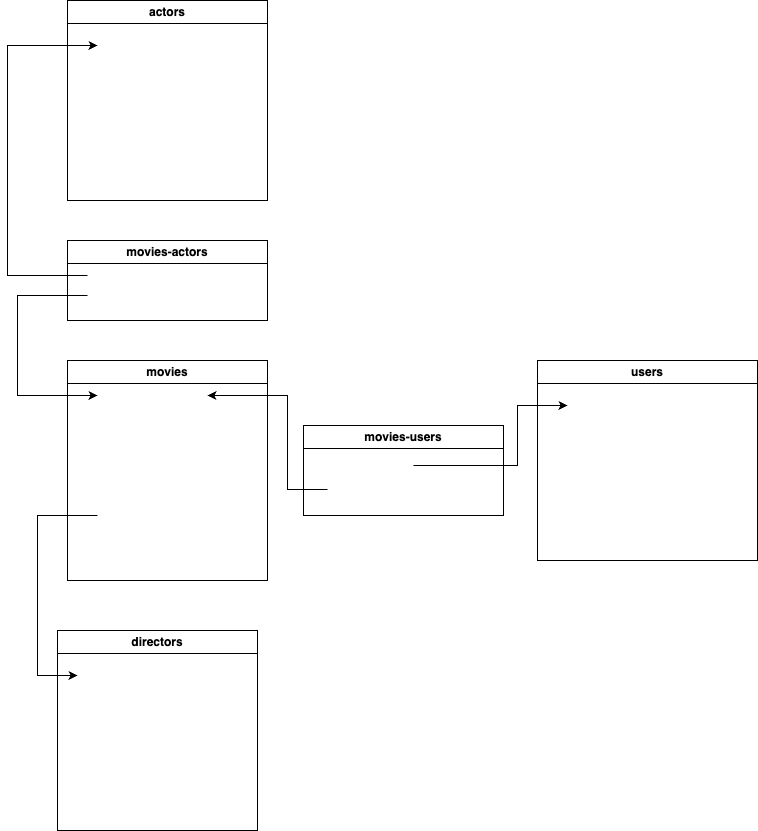

The diagram above was exported from draw.io. Its source (the exported page's mxGraphModel, read from the mxfile embedded in the PNG):
<mxGraphModel dx="908" dy="969" grid="1" gridSize="10" guides="1" tooltips="1" connect="1" arrows="1" fold="1" page="1" pageScale="1" pageWidth="827" pageHeight="1169" math="0" shadow="0">
  <root>
    <mxCell id="0" />
    <mxCell id="1" parent="0" />
    <mxCell id="jU8Mt6bTMyw1byEK8R4U-1" value="movies" style="swimlane;whiteSpace=wrap;html=1;" parent="1" vertex="1">
      <mxGeometry x="930" y="440" width="200" height="220" as="geometry" />
    </mxCell>
    <mxCell id="jU8Mt6bTMyw1byEK8R4U-2" value="title VARCHAR(255)" style="text;strokeColor=none;align=left;fillColor=none;html=1;verticalAlign=middle;whiteSpace=wrap;rounded=0;fontColor=#FFFFFF;" parent="jU8Mt6bTMyw1byEK8R4U-1" vertex="1">
      <mxGeometry x="30" y="50" width="130" height="30" as="geometry" />
    </mxCell>
    <mxCell id="jU8Mt6bTMyw1byEK8R4U-4" value="director_id FK&amp;nbsp;" style="text;strokeColor=none;align=left;fillColor=none;html=1;verticalAlign=middle;whiteSpace=wrap;rounded=0;fontColor=#FFFFFF;" parent="jU8Mt6bTMyw1byEK8R4U-1" vertex="1">
      <mxGeometry x="30" y="140" width="110" height="30" as="geometry" />
    </mxCell>
    <mxCell id="jU8Mt6bTMyw1byEK8R4U-5" value="duration INT" style="text;strokeColor=none;align=left;fillColor=none;html=1;verticalAlign=middle;whiteSpace=wrap;rounded=0;fontColor=#FFFFFF;" parent="jU8Mt6bTMyw1byEK8R4U-1" vertex="1">
      <mxGeometry x="30" y="80" width="120" height="30" as="geometry" />
    </mxCell>
    <mxCell id="jU8Mt6bTMyw1byEK8R4U-6" value="year DATE" style="text;strokeColor=none;align=left;fillColor=none;html=1;verticalAlign=middle;whiteSpace=wrap;rounded=0;fontColor=#FFFFFF;" parent="jU8Mt6bTMyw1byEK8R4U-1" vertex="1">
      <mxGeometry x="30" y="110" width="120" height="30" as="geometry" />
    </mxCell>
    <mxCell id="jU8Mt6bTMyw1byEK8R4U-7" value="id INT PRIMARY" style="text;strokeColor=none;align=left;fillColor=none;html=1;verticalAlign=middle;whiteSpace=wrap;rounded=0;fontColor=#FFFFFF;" parent="jU8Mt6bTMyw1byEK8R4U-1" vertex="1">
      <mxGeometry x="30" y="20" width="110" height="30" as="geometry" />
    </mxCell>
    <mxCell id="jU8Mt6bTMyw1byEK8R4U-8" value="users" style="swimlane;whiteSpace=wrap;html=1;" parent="1" vertex="1">
      <mxGeometry x="1400" y="440" width="220" height="200" as="geometry" />
    </mxCell>
    <mxCell id="jU8Mt6bTMyw1byEK8R4U-9" value="lastname VARCHAR(255)" style="text;strokeColor=none;align=left;fillColor=none;html=1;verticalAlign=middle;whiteSpace=wrap;rounded=0;fontColor=#FFFFFF;" parent="jU8Mt6bTMyw1byEK8R4U-8" vertex="1">
      <mxGeometry x="30" y="50" width="140" height="30" as="geometry" />
    </mxCell>
    <mxCell id="jU8Mt6bTMyw1byEK8R4U-10" value="firstname VARCHAR(255)" style="text;strokeColor=none;align=left;fillColor=none;html=1;verticalAlign=middle;whiteSpace=wrap;rounded=0;fontColor=#FFFFFF;" parent="jU8Mt6bTMyw1byEK8R4U-8" vertex="1">
      <mxGeometry x="30" y="70" width="150" height="30" as="geometry" />
    </mxCell>
    <mxCell id="jU8Mt6bTMyw1byEK8R4U-11" value="email VARCHAR(255)" style="text;strokeColor=none;align=left;fillColor=none;html=1;verticalAlign=middle;whiteSpace=wrap;rounded=0;fontColor=#FFFFFF;" parent="jU8Mt6bTMyw1byEK8R4U-8" vertex="1">
      <mxGeometry x="30" y="100" width="140" height="26" as="geometry" />
    </mxCell>
    <mxCell id="jU8Mt6bTMyw1byEK8R4U-12" value="password VARCHAR(255)" style="text;strokeColor=none;align=left;fillColor=none;html=1;verticalAlign=middle;whiteSpace=wrap;rounded=0;fontColor=#FFFFFF;" parent="jU8Mt6bTMyw1byEK8R4U-8" vertex="1">
      <mxGeometry x="30" y="120" width="150" height="30" as="geometry" />
    </mxCell>
    <mxCell id="jU8Mt6bTMyw1byEK8R4U-13" value="role INT" style="text;strokeColor=none;align=left;fillColor=none;html=1;verticalAlign=middle;whiteSpace=wrap;rounded=0;fontColor=#FFFFFF;" parent="jU8Mt6bTMyw1byEK8R4U-8" vertex="1">
      <mxGeometry x="30" y="144" width="60" height="30" as="geometry" />
    </mxCell>
    <mxCell id="jU8Mt6bTMyw1byEK8R4U-14" value="id INT PRIMARY" style="text;strokeColor=none;align=left;fillColor=none;html=1;verticalAlign=middle;whiteSpace=wrap;rounded=0;fontColor=#FFFFFF;" parent="jU8Mt6bTMyw1byEK8R4U-8" vertex="1">
      <mxGeometry x="30" y="30" width="120" height="30" as="geometry" />
    </mxCell>
    <mxCell id="jU8Mt6bTMyw1byEK8R4U-15" value="directors" style="swimlane;whiteSpace=wrap;html=1;" parent="1" vertex="1">
      <mxGeometry x="920" y="710" width="200" height="200" as="geometry" />
    </mxCell>
    <mxCell id="jU8Mt6bTMyw1byEK8R4U-16" value="lastname VARCHAR(255)" style="text;strokeColor=none;align=left;fillColor=none;html=1;verticalAlign=middle;whiteSpace=wrap;rounded=0;fontColor=#FFFFFF;" parent="jU8Mt6bTMyw1byEK8R4U-15" vertex="1">
      <mxGeometry x="20" y="60" width="150" height="30" as="geometry" />
    </mxCell>
    <mxCell id="jU8Mt6bTMyw1byEK8R4U-17" value="firstname VARCHAR(255)" style="text;strokeColor=none;align=left;fillColor=none;html=1;verticalAlign=middle;whiteSpace=wrap;rounded=0;fontColor=#FFFFFF;" parent="jU8Mt6bTMyw1byEK8R4U-15" vertex="1">
      <mxGeometry x="20" y="90" width="150" height="30" as="geometry" />
    </mxCell>
    <mxCell id="jU8Mt6bTMyw1byEK8R4U-18" value="id INT PRIMARY" style="text;strokeColor=none;align=left;fillColor=none;html=1;verticalAlign=middle;whiteSpace=wrap;rounded=0;fontColor=#FFFFFF;" parent="jU8Mt6bTMyw1byEK8R4U-15" vertex="1">
      <mxGeometry x="20" y="30" width="100" height="30" as="geometry" />
    </mxCell>
    <mxCell id="jU8Mt6bTMyw1byEK8R4U-19" value="actors" style="swimlane;whiteSpace=wrap;html=1;fillStyle=solid;" parent="1" vertex="1">
      <mxGeometry x="930" y="80" width="200" height="200" as="geometry" />
    </mxCell>
    <mxCell id="jU8Mt6bTMyw1byEK8R4U-20" value="lastname VARCHAR(255)" style="text;strokeColor=none;align=left;fillColor=none;html=1;verticalAlign=middle;whiteSpace=wrap;rounded=0;fontColor=#FFFFFF;" parent="jU8Mt6bTMyw1byEK8R4U-19" vertex="1">
      <mxGeometry x="30" y="50" width="170" height="30" as="geometry" />
    </mxCell>
    <mxCell id="jU8Mt6bTMyw1byEK8R4U-21" value="firstname VARCHAR(255)" style="text;strokeColor=none;align=left;fillColor=none;html=1;verticalAlign=middle;whiteSpace=wrap;rounded=0;fontColor=#FFFFFF;" parent="jU8Mt6bTMyw1byEK8R4U-19" vertex="1">
      <mxGeometry x="30" y="76" width="160" height="30" as="geometry" />
    </mxCell>
    <mxCell id="jU8Mt6bTMyw1byEK8R4U-22" value="role VARCHAR(255)" style="text;strokeColor=none;align=left;fillColor=none;html=1;verticalAlign=middle;whiteSpace=wrap;rounded=0;fontColor=#FFFFFF;" parent="jU8Mt6bTMyw1byEK8R4U-19" vertex="1">
      <mxGeometry x="30" y="106" width="150" height="30" as="geometry" />
    </mxCell>
    <mxCell id="jU8Mt6bTMyw1byEK8R4U-23" value="birth_date DATE" style="text;strokeColor=none;align=left;fillColor=none;html=1;verticalAlign=middle;whiteSpace=wrap;rounded=0;fontColor=#FFFFFF;" parent="jU8Mt6bTMyw1byEK8R4U-19" vertex="1">
      <mxGeometry x="30" y="132" width="120" height="30" as="geometry" />
    </mxCell>
    <mxCell id="jU8Mt6bTMyw1byEK8R4U-24" value="id&amp;nbsp;INT PRIMARY" style="text;strokeColor=none;align=left;fillColor=none;html=1;verticalAlign=middle;whiteSpace=wrap;rounded=0;fontColor=#FFFFFF;" parent="jU8Mt6bTMyw1byEK8R4U-19" vertex="1">
      <mxGeometry x="30" y="30" width="140" height="30" as="geometry" />
    </mxCell>
    <mxCell id="jU8Mt6bTMyw1byEK8R4U-25" value="movies-users" style="swimlane;whiteSpace=wrap;html=1;" parent="1" vertex="1">
      <mxGeometry x="1166" y="505" width="200" height="90" as="geometry" />
    </mxCell>
    <mxCell id="jU8Mt6bTMyw1byEK8R4U-26" value="movie_id FK" style="text;strokeColor=none;align=left;fillColor=none;html=1;verticalAlign=middle;whiteSpace=wrap;rounded=0;fontColor=#FFFFFF;" parent="jU8Mt6bTMyw1byEK8R4U-25" vertex="1">
      <mxGeometry x="24" y="49" width="100" height="30" as="geometry" />
    </mxCell>
    <mxCell id="jU8Mt6bTMyw1byEK8R4U-27" value="user_id FK" style="text;strokeColor=none;align=left;fillColor=none;html=1;verticalAlign=middle;whiteSpace=wrap;rounded=0;fontColor=#FFFFFF;" parent="jU8Mt6bTMyw1byEK8R4U-25" vertex="1">
      <mxGeometry x="24" y="25" width="86" height="30" as="geometry" />
    </mxCell>
    <mxCell id="jU8Mt6bTMyw1byEK8R4U-28" style="edgeStyle=orthogonalEdgeStyle;rounded=0;orthogonalLoop=1;jettySize=auto;html=1;entryX=0;entryY=0.5;entryDx=0;entryDy=0;" parent="1" source="jU8Mt6bTMyw1byEK8R4U-27" target="jU8Mt6bTMyw1byEK8R4U-14" edge="1">
      <mxGeometry relative="1" as="geometry">
        <Array as="points">
          <mxPoint x="1380" y="545" />
          <mxPoint x="1380" y="485" />
        </Array>
      </mxGeometry>
    </mxCell>
    <mxCell id="jU8Mt6bTMyw1byEK8R4U-29" style="edgeStyle=orthogonalEdgeStyle;rounded=0;orthogonalLoop=1;jettySize=auto;html=1;entryX=1;entryY=0.5;entryDx=0;entryDy=0;" parent="1" source="jU8Mt6bTMyw1byEK8R4U-26" target="jU8Mt6bTMyw1byEK8R4U-7" edge="1">
      <mxGeometry relative="1" as="geometry">
        <Array as="points">
          <mxPoint x="1150" y="569" />
          <mxPoint x="1150" y="475" />
        </Array>
      </mxGeometry>
    </mxCell>
    <mxCell id="jU8Mt6bTMyw1byEK8R4U-30" style="edgeStyle=orthogonalEdgeStyle;rounded=0;orthogonalLoop=1;jettySize=auto;html=1;entryX=0;entryY=0.5;entryDx=0;entryDy=0;" parent="1" source="jU8Mt6bTMyw1byEK8R4U-4" target="jU8Mt6bTMyw1byEK8R4U-18" edge="1">
      <mxGeometry relative="1" as="geometry">
        <Array as="points">
          <mxPoint x="900" y="595" />
          <mxPoint x="900" y="755" />
        </Array>
      </mxGeometry>
    </mxCell>
    <mxCell id="jU8Mt6bTMyw1byEK8R4U-31" value="movies-actors" style="swimlane;whiteSpace=wrap;html=1;" parent="1" vertex="1">
      <mxGeometry x="930" y="320" width="200" height="80" as="geometry" />
    </mxCell>
    <mxCell id="jU8Mt6bTMyw1byEK8R4U-32" value="actor_id FK" style="text;strokeColor=none;align=left;fillColor=none;html=1;verticalAlign=middle;whiteSpace=wrap;rounded=0;fontColor=#FFFFFF;" parent="jU8Mt6bTMyw1byEK8R4U-31" vertex="1">
      <mxGeometry x="20" y="20" width="90" height="30" as="geometry" />
    </mxCell>
    <mxCell id="jU8Mt6bTMyw1byEK8R4U-33" value="movie_id FK" style="text;strokeColor=none;align=left;fillColor=none;html=1;verticalAlign=middle;whiteSpace=wrap;rounded=0;fontColor=#FFFFFF;" parent="jU8Mt6bTMyw1byEK8R4U-31" vertex="1">
      <mxGeometry x="20" y="40" width="100" height="30" as="geometry" />
    </mxCell>
    <mxCell id="jU8Mt6bTMyw1byEK8R4U-34" style="edgeStyle=orthogonalEdgeStyle;rounded=0;orthogonalLoop=1;jettySize=auto;html=1;entryX=0;entryY=0.5;entryDx=0;entryDy=0;" parent="1" source="jU8Mt6bTMyw1byEK8R4U-32" target="jU8Mt6bTMyw1byEK8R4U-24" edge="1">
      <mxGeometry relative="1" as="geometry">
        <Array as="points">
          <mxPoint x="870" y="355" />
          <mxPoint x="870" y="125" />
        </Array>
      </mxGeometry>
    </mxCell>
    <mxCell id="jU8Mt6bTMyw1byEK8R4U-35" style="edgeStyle=orthogonalEdgeStyle;rounded=0;orthogonalLoop=1;jettySize=auto;html=1;entryX=0;entryY=0.5;entryDx=0;entryDy=0;" parent="1" source="jU8Mt6bTMyw1byEK8R4U-33" target="jU8Mt6bTMyw1byEK8R4U-7" edge="1">
      <mxGeometry relative="1" as="geometry">
        <Array as="points">
          <mxPoint x="880" y="375" />
          <mxPoint x="880" y="475" />
        </Array>
      </mxGeometry>
    </mxCell>
  </root>
</mxGraphModel>